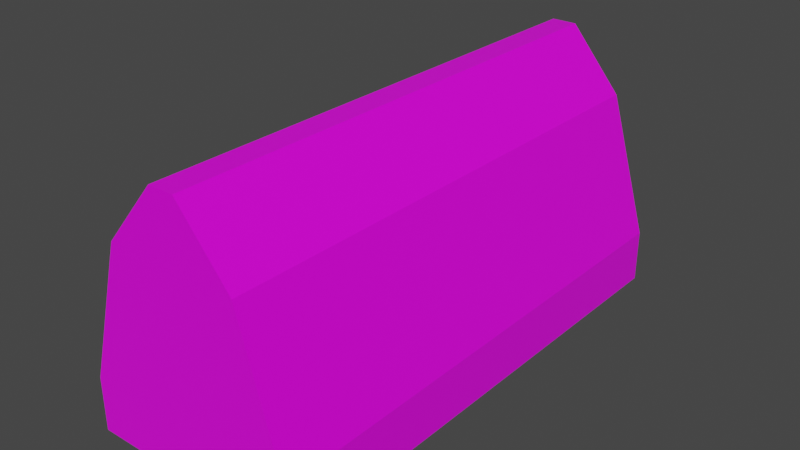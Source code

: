 # Source: Blocker.blend  (saved by Blender 3.0.42; exported with 4.5.12 LTS)
import bpy
from mathutils import Matrix  # noqa: F401  (used for matrix-valued properties, if any)

bpy.ops.wm.read_factory_settings(use_empty=True)
scene = bpy.context.scene
scene.name = 'Scene'

# ---- collections
col_collection = bpy.data.collections.new('Collection'); scene.collection.children.link(col_collection)

# ---- images (referenced by path relative to the original .blend; pixels are not part of the script)
import os
ASSET_DIR = os.environ.get("B2B_ASSET_DIR", "")  # directory of the original .blend (textures are referenced by path, not embedded)
HERE = os.path.dirname(os.path.abspath(__file__))  # packed textures are extracted next to this script under _unpacked/

def load_image(name, relpath, width, height, colorspace="sRGB"):
    """Load a texture the original file referenced (path relative to the .blend, or extracted next to this script)."""
    p = next((c for c in (os.path.join(HERE, relpath), os.path.join(ASSET_DIR, relpath)) if relpath and os.path.exists(c)), "")
    if p:
        img = bpy.data.images.load(p, check_existing=True)
        img.name = name
    else:  # same state as the original file: an image datablock whose file is absent (Cycles renders it pink)
        img = bpy.data.images.new(name, width, height)
        img.source = "FILE"
        img.filepath = "//" + (relpath or name)
    img.colorspace_settings.name = colorspace
    return img
img_blocker = load_image('Blocker', 'Blocker.png', 1024, 1024, 'sRGB')

# ---- materials (node trees are filled in below, after node groups)
mat_material = bpy.data.materials.new('Material')
mat_material.alpha_threshold = 0.0
mat_material.use_transparent_shadow = False
mat_material.line_color = (0.0, 0.0, 0.0, 1.0)

# ---- material node trees
mat_material.use_nodes = True; mat_material.node_tree.nodes.clear()
_N = mat_material.node_tree.nodes; _L = mat_material.node_tree.links
n0 = _N.new('ShaderNodeOutputMaterial'); n0.name = 'Material Output'; n0.location = (300, 300)
n1 = _N.new('ShaderNodeBsdfPrincipled'); n1.name = 'Principled BSDF'; n1.location = (10, 300)
n1.distribution = 'GGX'
n1.subsurface_method = 'RANDOM_WALK_SKIN'
n1.inputs[2].default_value = 0.4
n1.inputs[3].default_value = 1.45
n1.inputs[27].default_value = (0.0, 0.0, 0.0, 1.0)
n1.inputs[28].default_value = 1.0
n2 = _N.new('ShaderNodeTexImage'); n2.name = 'Image Texture'; n2.location = (-280, 275)
n2.image = img_blocker
_L.new(n1.outputs[0], n0.inputs[0])
_L.new(n2.outputs[0], n1.inputs[0])
n0.is_active_output = True

# ---- world
world_world = bpy.data.worlds.new('World'); scene.world = world_world
world_world.use_nodes = True; world_world.node_tree.nodes.clear()
_N = world_world.node_tree.nodes; _L = world_world.node_tree.links
n0 = _N.new('ShaderNodeOutputWorld'); n0.name = 'World Output'; n0.location = (300, 300)
n1 = _N.new('ShaderNodeBackground'); n1.name = 'Background'; n1.location = (10, 300)
n1.inputs[0].default_value = (0.05088, 0.05088, 0.05088, 1.0)
_L.new(n1.outputs[0], n0.inputs[0])
n0.is_active_output = True
world_world.color = (0.05088, 0.05088, 0.05088)
world_world.use_sun_shadow = False
world_world.sun_shadow_jitter_overblur = 0.0

# ---- meshes
me_cube = bpy.data.meshes.new('Cube')
me_cube.from_pydata([(0.04957, 1.0, 1.0), (0.4173, 1.0, 0.0), (0.04957, -1.0, 1.0), (0.4173, -1.0, 0.0), (-0.04957, 1.0, 1.0), (-0.4173, 1.0, 0.0), (-0.04957, -1.0, 1.0), (-0.4173, -1.0, 0.0), (0.4173, 1.0, 0.2074), (-0.4173, -1.0, 0.2074), (0.4173, -1.0, 0.2074), (-0.4173, 1.0, 0.2074), (-0.256, -1.0, 0.7565), (0.256, 1.0, 0.7565), (0.256, -1.0, 0.7565), (-0.256, 1.0, 0.7565)], [], [(0, 4, 6, 2), (14, 2, 6, 12), (12, 6, 4, 15), (5, 1, 3, 7), (13, 0, 2, 14), (15, 4, 0, 13), (5, 11, 8, 1), (1, 8, 10, 3), (7, 9, 11, 5), (3, 10, 9, 7), (11, 15, 13, 8), (8, 13, 14, 10), (9, 12, 15, 11), (10, 14, 12, 9)])
_uv = me_cube.uv_layers.new(name='UVMap')
_uv.uv.foreach_set('vector', [0.25, 0.2996, 0.25, 0.2748, 0.75, 0.2748, 0.75, 0.2996, 0.8108, 0.3512, 0.75, 0.2996, 0.75, 0.2748, 0.8108, 0.2232, 0.75, 0.195, 0.75, 0.2748, 0.25, 0.2748, 0.25, 0.195, 0.25, 0.7828, 0.25, 0.5742, 0.7499, 0.5742, 0.7499, 0.7828, 0.25, 0.3793, 0.25, 0.2996, 0.75, 0.2996, 0.75, 0.3793, 0.1892, 0.2232, 0.25, 0.2748, 0.25, 0.2996, 0.1892, 0.3511, 8.885e-05, 0.1829, 0.05192, 0.1829, 0.05192, 0.3915, 8.847e-05, 0.3915, 0.25, 0.5742, 0.25, 0.5224, 0.7499, 0.5224, 0.7499, 0.5742, 0.75, 8.847e-05, 0.75, 0.05192, 0.25, 0.05192, 0.25, 8.853e-05, 0.9999, 0.3915, 0.9481, 0.3915, 0.9481, 0.1829, 0.9999, 0.1829, 0.05192, 0.1829, 0.1892, 0.2232, 0.1892, 0.3511, 0.05192, 0.3915, 0.25, 0.5224, 0.25, 0.3793, 0.75, 0.3793, 0.7499, 0.5224, 0.75, 0.05192, 0.75, 0.195, 0.25, 0.195, 0.25, 0.05192, 0.9481, 0.3915, 0.8108, 0.3512, 0.8108, 0.2232, 0.9481, 0.1829])
me_cube.materials.append(mat_material)
me_cube.use_remesh_preserve_volume = False
me_cube.use_remesh_preserve_attributes = False
me_cube.use_mirror_vertex_groups = False
me_cube.update()

# ---- objects
ob_cube = bpy.data.objects.new('Cube', me_cube)

# ---- transforms, parenting, visibility, modifiers, constraints
ob_cube.location = (0.0, 0.0, 0.0)
ob_cube.lock_rotations_4d = False
ob_cube.empty_display_type = 'ARROWS'
ob_cube.lineart.crease_threshold = 0.0

# ---- collection membership
col_collection.objects.link(ob_cube)

# ---- scene / render settings (as saved in the file)
scene.frame_start = 1; scene.frame_end = 250; scene.frame_set(1)
scene.render.engine = 'BLENDER_EEVEE_NEXT'
scene.cycles.sampling_pattern = 'TABULATED_SOBOL'
scene.cycles.use_light_tree = False
scene.view_settings.view_transform = 'Filmic'
bpy.context.view_layer.update()

# ---- added for rendering (the .blend has no active camera and no usable light): camera, sun
cam_auto = bpy.data.cameras.new('AutoCamera')
cam_auto.lens = 50.0
cam_auto.sensor_width = 36.0
cam_auto.clip_end = 1000.0
ob_auto_camera = bpy.data.objects.new('AutoCamera', cam_auto)
scene.collection.objects.link(ob_auto_camera)
ob_auto_camera.location = (2.20827, -2.64993, 2.26662)
ob_auto_camera.rotation_euler = (1.09748, -7.21219e-08, 0.694738)
scene.camera = ob_auto_camera
light_auto_sun = bpy.data.lights.new('AutoSun', 'SUN')
light_auto_sun.energy = 3.0
light_auto_sun.angle = 0.0523599
ob_auto_sun = bpy.data.objects.new('AutoSun', light_auto_sun)
scene.collection.objects.link(ob_auto_sun)
ob_auto_sun.rotation_euler = (0.872665, 0.174533, 0.523599)
bpy.context.view_layer.update()
